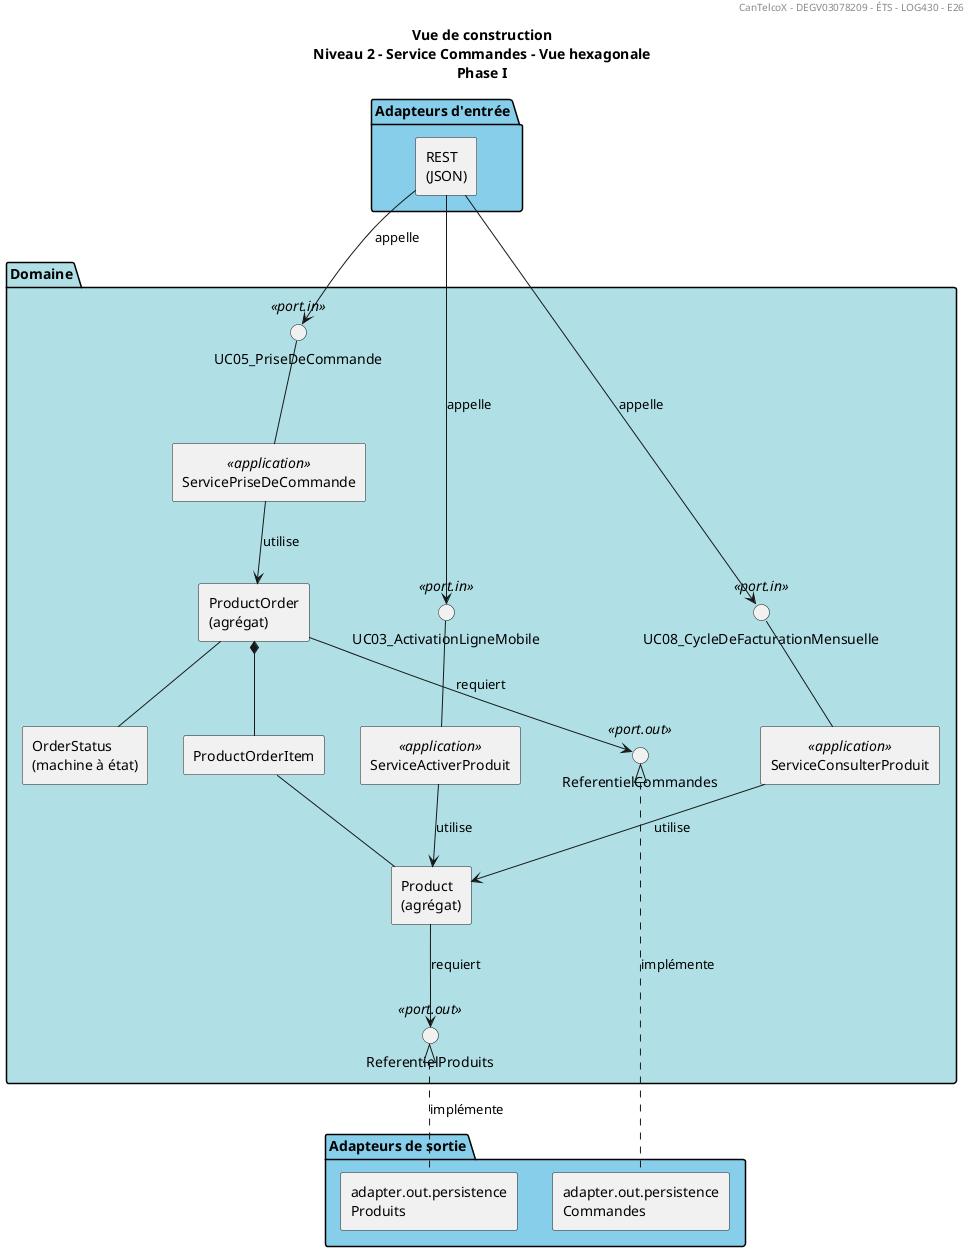

The diagram above was rendered by PlantUML. Its source (embedded in the PNG):
@startuml

skinparam package {
BackgroundColor #SkyBlue
}
skinparam componentStyle rectangle
title
Vue de construction
Niveau 2 - Service Commandes - Vue hexagonale
Phase I
endtitle
header CanTelcoX - DEGV03078209 - ÉTS - LOG430 - E26

package "Adapteurs d'entrée" as IN {
component "REST\n(JSON)" as Flask
}

skinparam sequenceMessageAlign center

package "Domaine" as D #PowderBlue {
() "UC05_PriseDeCommande" <<port.in>> as UC05
() "UC03_ActivationLigneMobile" <<port.in>> as UC03
() "UC08_CycleDeFacturationMensuelle" <<port.in>> as UC08
() ReferentielCommandes <<port.out>>
() ReferentielProduits <<port.out>>
component ServicePriseDeCommande <<application>>
component ServiceActiverProduit <<application>>
component ServiceConsulterProduit <<application>>
component "ProductOrder\n(agrégat)" as ProductOrder
component "OrderStatus\n(machine à état)" as OrderStatus
component "ProductOrderItem" as ProductOrderItem
component "Product\n(agrégat)" as Product
}
package "Adapteurs de sortie" as OUT {
component "adapter.out.persistence\nCommandes" as Persist_Commandes
component "adapter.out.persistence\nProduits" as Persist_Produits
}

Flask --> UC05 : "appelle"
Flask --> UC03 : "appelle"
Flask --> UC08 : "appelle"

UC05 -- ServicePriseDeCommande
UC03 -- ServiceActiverProduit
UC08 -- ServiceConsulterProduit

ServicePriseDeCommande --> ProductOrder : "utilise"
ServiceActiverProduit --> Product : "utilise"
ServiceConsulterProduit --> Product : "utilise"

ProductOrder --> ReferentielCommandes : "requiert"
Product --> ReferentielProduits : "requiert"

ProductOrder *-- ProductOrderItem
ProductOrder -- OrderStatus
ProductOrderItem -- Product

Persist_Commandes -up[dashed]-|> ReferentielCommandes : "implémente"
Persist_Produits -up[dashed]-|> ReferentielProduits : "implémente"

@enduml